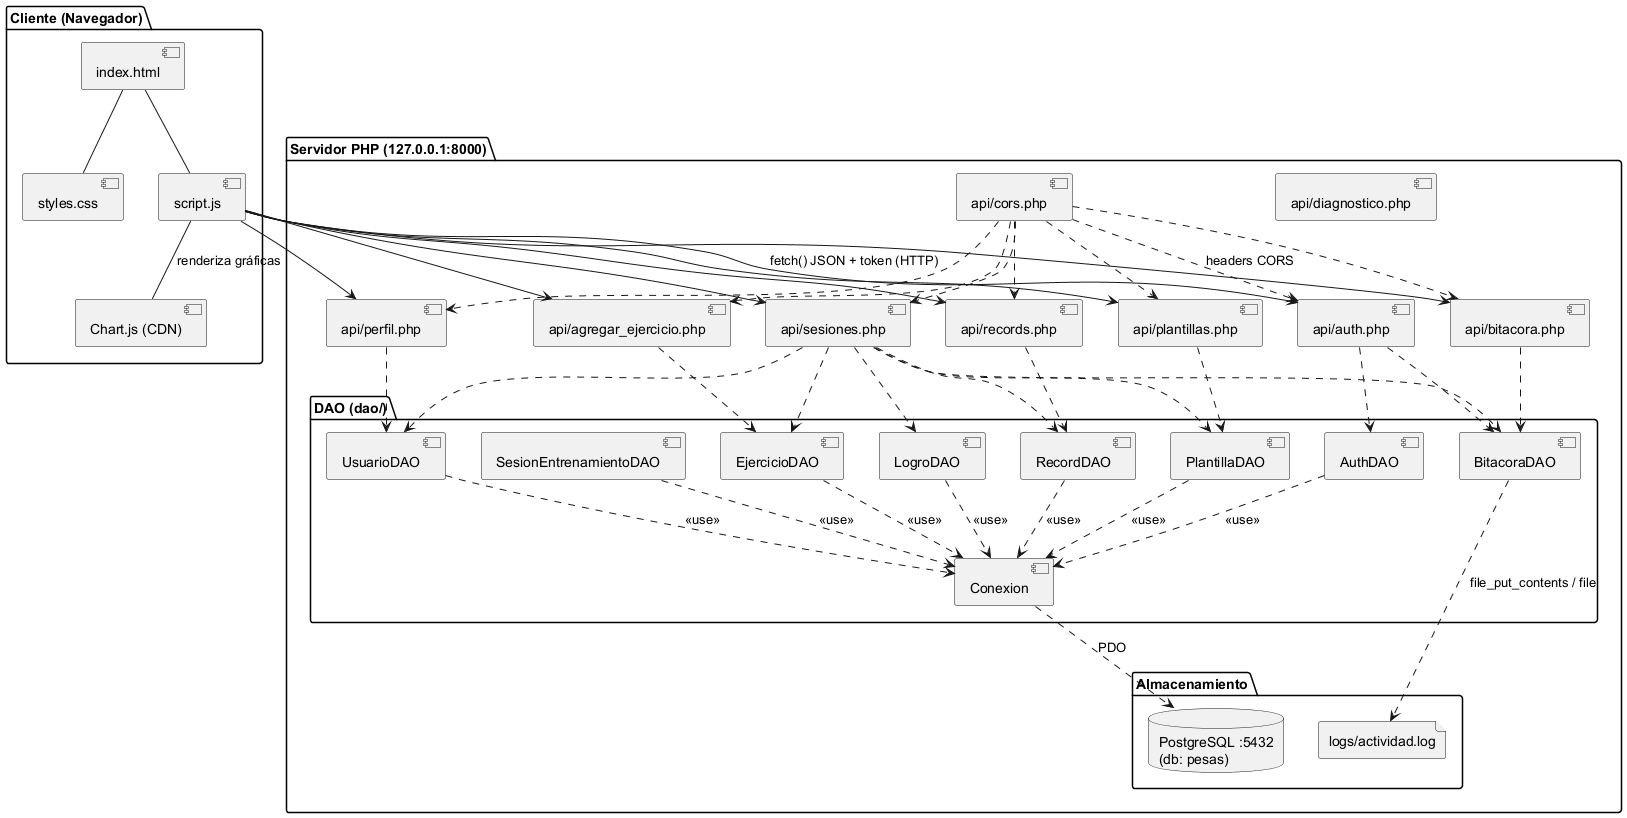

The diagram above was rendered by PlantUML. Its source (embedded in the PNG):
@startuml
' ============================================================
' DIAGRAMA DE COMPONENTES - Plataforma de Entrenamiento
' ============================================================

skinparam componentStyle uml2

package "Cliente (Navegador)" {
    [index.html] as HTML
    [styles.css] as CSS
    [script.js] as JS
    [Chart.js (CDN)] as CHART

    HTML -- CSS
    HTML -- JS
    JS -- CHART : "renderiza gráficas"
}

package "Servidor PHP (127.0.0.1:8000)" {
    [api/auth.php] as A_AUTH
    [api/perfil.php] as A_PERFIL
    [api/agregar_ejercicio.php] as A_EJERC
    [api/plantillas.php] as A_PLANT
    [api/sesiones.php] as A_SES
    [api/records.php] as A_REC
    [api/bitacora.php] as A_BIT
    [api/diagnostico.php] as A_DIAG
    [api/cors.php] as CORS

    package "DAO (dao/)" {
        [AuthDAO] as DAO_AUTH
        [UsuarioDAO] as DAO_USER
        [EjercicioDAO] as DAO_EJ
        [PlantillaDAO] as DAO_PL
        [SesionEntrenamientoDAO] as DAO_SES
        [RecordDAO] as DAO_REC
        [LogroDAO] as DAO_LOG
        [BitacoraDAO] as DAO_BIT
        [Conexion] as DAO_CON
    }

    package "Almacenamiento" {
        database "PostgreSQL :5432\n(db: pesas)" as PG
        file "logs/actividad.log" as LOGFILE
    }

    A_AUTH ..> DAO_AUTH
    A_AUTH ..> DAO_BIT
    A_PERFIL ..> DAO_USER
    A_EJERC ..> DAO_EJ
    A_PLANT ..> DAO_PL
    A_SES ..> DAO_USER
    A_SES ..> DAO_PL
    A_SES ..> DAO_EJ
    A_SES ..> DAO_REC
    A_SES ..> DAO_LOG
    A_SES ..> DAO_BIT
    A_REC ..> DAO_REC
    A_BIT ..> DAO_BIT

    DAO_AUTH ..> DAO_CON : <<use>>
    DAO_USER ..> DAO_CON : <<use>>
    DAO_EJ ..> DAO_CON : <<use>>
    DAO_PL ..> DAO_CON : <<use>>
    DAO_SES ..> DAO_CON : <<use>>
    DAO_REC ..> DAO_CON : <<use>>
    DAO_LOG ..> DAO_CON : <<use>>

    DAO_CON ..> PG : PDO
    DAO_BIT ..> LOGFILE : file_put_contents / file
}

JS -down-> A_AUTH : "fetch() JSON + token (HTTP)"
JS -down-> A_PERFIL
JS -down-> A_EJERC
JS -down-> A_PLANT
JS -down-> A_SES
JS -down-> A_REC
JS -down-> A_BIT

CORS ..> A_AUTH : "headers CORS"
CORS ..> A_PERFIL
CORS ..> A_EJERC
CORS ..> A_PLANT
CORS ..> A_SES
CORS ..> A_REC
CORS ..> A_BIT

@enduml